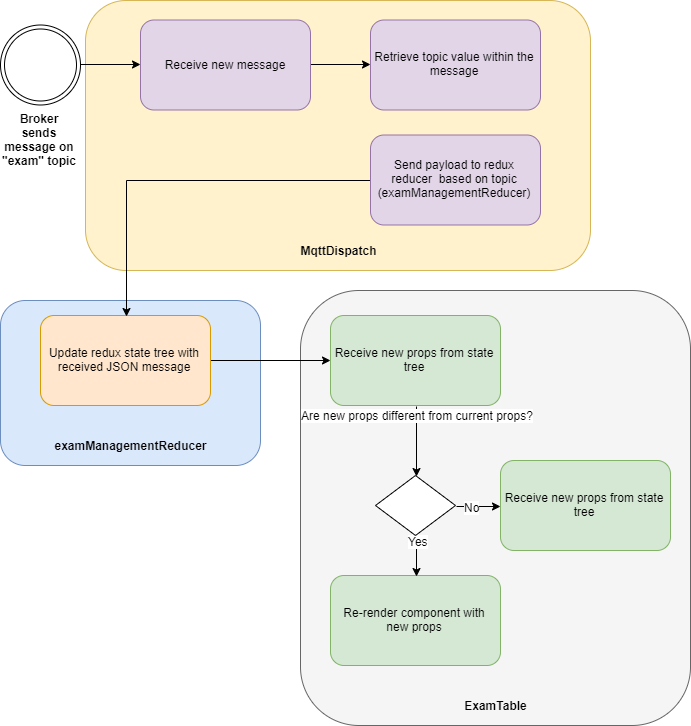

The diagram above was exported from draw.io. Its source (the exported page's mxGraphModel, read from the mxfile embedded in the PNG):
<mxGraphModel dx="2076" dy="998" grid="1" gridSize="10" guides="1" tooltips="1" connect="1" arrows="1" fold="1" page="1" pageScale="1" pageWidth="850" pageHeight="1100" math="0" shadow="0">
  <root>
    <mxCell id="0" />
    <mxCell id="1" parent="0" />
    <mxCell id="1lVXThtMu8VvjlMj6HVs-31" value="" style="rounded=1;whiteSpace=wrap;html=1;fillColor=#fff2cc;strokeColor=#d6b656;" vertex="1" parent="1">
      <mxGeometry x="125" width="505" height="270" as="geometry" />
    </mxCell>
    <mxCell id="1lVXThtMu8VvjlMj6HVs-23" value="" style="rounded=1;whiteSpace=wrap;html=1;fillColor=#f5f5f5;strokeColor=#666666;fontColor=#333333;" vertex="1" parent="1">
      <mxGeometry x="340" y="290" width="390" height="435" as="geometry" />
    </mxCell>
    <mxCell id="1lVXThtMu8VvjlMj6HVs-5" value="Re-render component with new props" style="rounded=1;whiteSpace=wrap;html=1;fillColor=#d5e8d4;strokeColor=#82b366;" vertex="1" parent="1">
      <mxGeometry x="370" y="575" width="170" height="90" as="geometry" />
    </mxCell>
    <mxCell id="1lVXThtMu8VvjlMj6HVs-6" value="" style="rounded=1;whiteSpace=wrap;html=1;fillColor=#dae8fc;strokeColor=#6c8ebf;" vertex="1" parent="1">
      <mxGeometry x="40" y="300" width="260" height="165" as="geometry" />
    </mxCell>
    <mxCell id="1lVXThtMu8VvjlMj6HVs-26" style="edgeStyle=orthogonalEdgeStyle;rounded=0;orthogonalLoop=1;jettySize=auto;html=1;exitX=1;exitY=0.5;exitDx=0;exitDy=0;entryX=0;entryY=0.5;entryDx=0;entryDy=0;" edge="1" parent="1" source="1lVXThtMu8VvjlMj6HVs-1" target="1lVXThtMu8VvjlMj6HVs-25">
      <mxGeometry relative="1" as="geometry" />
    </mxCell>
    <mxCell id="1lVXThtMu8VvjlMj6HVs-1" value="&lt;b&gt;Broker sends message on &quot;exam&quot; topic&lt;/b&gt;" style="ellipse;shape=doubleEllipse;html=1;dashed=0;whitespace=wrap;aspect=fixed;labelPosition=center;verticalLabelPosition=bottom;align=center;verticalAlign=top;whiteSpace=wrap;" vertex="1" parent="1">
      <mxGeometry x="40" y="24.5" width="80" height="80" as="geometry" />
    </mxCell>
    <mxCell id="1lVXThtMu8VvjlMj6HVs-8" style="edgeStyle=orthogonalEdgeStyle;rounded=0;orthogonalLoop=1;jettySize=auto;html=1;exitX=1;exitY=0.5;exitDx=0;exitDy=0;entryX=0;entryY=0.5;entryDx=0;entryDy=0;" edge="1" parent="1" source="1lVXThtMu8VvjlMj6HVs-2" target="1lVXThtMu8VvjlMj6HVs-4">
      <mxGeometry relative="1" as="geometry">
        <mxPoint x="330" y="360" as="targetPoint" />
      </mxGeometry>
    </mxCell>
    <mxCell id="1lVXThtMu8VvjlMj6HVs-2" value="Update redux state tree with received JSON message" style="rounded=1;whiteSpace=wrap;html=1;fillColor=#ffe6cc;strokeColor=#d79b00;" vertex="1" parent="1">
      <mxGeometry x="80" y="315" width="170" height="90" as="geometry" />
    </mxCell>
    <mxCell id="1lVXThtMu8VvjlMj6HVs-10" style="edgeStyle=orthogonalEdgeStyle;rounded=0;orthogonalLoop=1;jettySize=auto;html=1;exitX=0.5;exitY=1;exitDx=0;exitDy=0;entryX=0.5;entryY=0;entryDx=0;entryDy=0;" edge="1" parent="1" source="1lVXThtMu8VvjlMj6HVs-4" target="1lVXThtMu8VvjlMj6HVs-9">
      <mxGeometry relative="1" as="geometry" />
    </mxCell>
    <mxCell id="1lVXThtMu8VvjlMj6HVs-11" value="Are new props different from current props?" style="text;html=1;align=center;verticalAlign=middle;resizable=0;points=[];;labelBackgroundColor=#ffffff;" vertex="1" connectable="0" parent="1lVXThtMu8VvjlMj6HVs-10">
      <mxGeometry x="-0.7541" relative="1" as="geometry">
        <mxPoint as="offset" />
      </mxGeometry>
    </mxCell>
    <mxCell id="1lVXThtMu8VvjlMj6HVs-4" value="Receive new props from state tree" style="rounded=1;whiteSpace=wrap;html=1;fillColor=#d5e8d4;strokeColor=#82b366;" vertex="1" parent="1">
      <mxGeometry x="370" y="315" width="170" height="90" as="geometry" />
    </mxCell>
    <mxCell id="1lVXThtMu8VvjlMj6HVs-7" value="&lt;b&gt;examManagementReducer&lt;/b&gt;" style="text;html=1;strokeColor=none;fillColor=none;align=center;verticalAlign=middle;whiteSpace=wrap;rounded=0;" vertex="1" parent="1">
      <mxGeometry x="85" y="435" width="170" height="20" as="geometry" />
    </mxCell>
    <mxCell id="1lVXThtMu8VvjlMj6HVs-15" style="edgeStyle=orthogonalEdgeStyle;rounded=0;orthogonalLoop=1;jettySize=auto;html=1;exitX=1;exitY=0.5;exitDx=0;exitDy=0;entryX=0;entryY=0.5;entryDx=0;entryDy=0;" edge="1" parent="1" source="1lVXThtMu8VvjlMj6HVs-9" target="1lVXThtMu8VvjlMj6HVs-17">
      <mxGeometry relative="1" as="geometry">
        <mxPoint x="570" y="504.7058823529412" as="targetPoint" />
      </mxGeometry>
    </mxCell>
    <mxCell id="1lVXThtMu8VvjlMj6HVs-16" value="No" style="text;html=1;align=center;verticalAlign=middle;resizable=0;points=[];;labelBackgroundColor=#ffffff;" vertex="1" connectable="0" parent="1lVXThtMu8VvjlMj6HVs-15">
      <mxGeometry x="0.0115" y="32" relative="1" as="geometry">
        <mxPoint x="-8" y="32" as="offset" />
      </mxGeometry>
    </mxCell>
    <mxCell id="1lVXThtMu8VvjlMj6HVs-20" style="edgeStyle=orthogonalEdgeStyle;rounded=0;orthogonalLoop=1;jettySize=auto;html=1;exitX=0.5;exitY=1;exitDx=0;exitDy=0;entryX=0.5;entryY=0;entryDx=0;entryDy=0;" edge="1" parent="1" source="1lVXThtMu8VvjlMj6HVs-9" target="1lVXThtMu8VvjlMj6HVs-5">
      <mxGeometry relative="1" as="geometry" />
    </mxCell>
    <mxCell id="1lVXThtMu8VvjlMj6HVs-21" value="Yes" style="text;html=1;align=center;verticalAlign=middle;resizable=0;points=[];;labelBackgroundColor=#ffffff;" vertex="1" connectable="0" parent="1lVXThtMu8VvjlMj6HVs-20">
      <mxGeometry x="-0.7571" relative="1" as="geometry">
        <mxPoint as="offset" />
      </mxGeometry>
    </mxCell>
    <mxCell id="1lVXThtMu8VvjlMj6HVs-9" value="" style="rhombus;whiteSpace=wrap;html=1;" vertex="1" parent="1">
      <mxGeometry x="415" y="475" width="80" height="60" as="geometry" />
    </mxCell>
    <mxCell id="1lVXThtMu8VvjlMj6HVs-17" value="Receive new props from state tree" style="rounded=1;whiteSpace=wrap;html=1;fillColor=#d5e8d4;strokeColor=#82b366;" vertex="1" parent="1">
      <mxGeometry x="540" y="460" width="170" height="90" as="geometry" />
    </mxCell>
    <mxCell id="1lVXThtMu8VvjlMj6HVs-24" value="&lt;b&gt;ExamTable&lt;/b&gt;" style="text;html=1;strokeColor=none;fillColor=none;align=center;verticalAlign=middle;whiteSpace=wrap;rounded=0;" vertex="1" parent="1">
      <mxGeometry x="515" y="695" width="40" height="20" as="geometry" />
    </mxCell>
    <mxCell id="1lVXThtMu8VvjlMj6HVs-28" style="edgeStyle=orthogonalEdgeStyle;rounded=0;orthogonalLoop=1;jettySize=auto;html=1;exitX=1;exitY=0.5;exitDx=0;exitDy=0;entryX=0;entryY=0.5;entryDx=0;entryDy=0;" edge="1" parent="1" source="1lVXThtMu8VvjlMj6HVs-25" target="1lVXThtMu8VvjlMj6HVs-27">
      <mxGeometry relative="1" as="geometry" />
    </mxCell>
    <mxCell id="1lVXThtMu8VvjlMj6HVs-25" value="Receive new message" style="rounded=1;whiteSpace=wrap;html=1;fillColor=#e1d5e7;strokeColor=#9673a6;" vertex="1" parent="1">
      <mxGeometry x="180" y="19.5" width="170" height="90" as="geometry" />
    </mxCell>
    <mxCell id="1lVXThtMu8VvjlMj6HVs-27" value="Retrieve topic value within the message" style="rounded=1;whiteSpace=wrap;html=1;fillColor=#e1d5e7;strokeColor=#9673a6;" vertex="1" parent="1">
      <mxGeometry x="410" y="19.5" width="170" height="90" as="geometry" />
    </mxCell>
    <mxCell id="1lVXThtMu8VvjlMj6HVs-30" style="edgeStyle=orthogonalEdgeStyle;rounded=0;orthogonalLoop=1;jettySize=auto;html=1;exitX=0;exitY=0.5;exitDx=0;exitDy=0;entryX=0.5;entryY=0;entryDx=0;entryDy=0;" edge="1" parent="1" source="1lVXThtMu8VvjlMj6HVs-29" target="1lVXThtMu8VvjlMj6HVs-2">
      <mxGeometry relative="1" as="geometry" />
    </mxCell>
    <mxCell id="1lVXThtMu8VvjlMj6HVs-29" value="Send payload to redux reducer&amp;nbsp; based on topic (examManagementReducer)" style="rounded=1;whiteSpace=wrap;html=1;fillColor=#e1d5e7;strokeColor=#9673a6;" vertex="1" parent="1">
      <mxGeometry x="410" y="134.5" width="170" height="90" as="geometry" />
    </mxCell>
    <mxCell id="1lVXThtMu8VvjlMj6HVs-34" value="&lt;b&gt;MqttDispatch&lt;/b&gt;" style="text;html=1;strokeColor=none;fillColor=none;align=center;verticalAlign=middle;whiteSpace=wrap;rounded=0;" vertex="1" parent="1">
      <mxGeometry x="358" y="240" width="40" height="20" as="geometry" />
    </mxCell>
  </root>
</mxGraphModel>